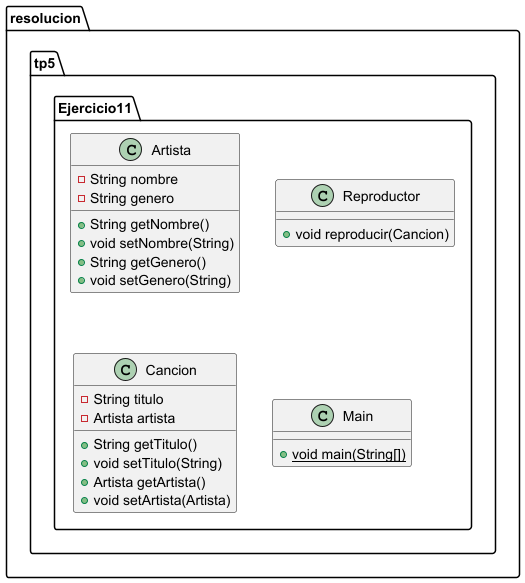

The diagram above was rendered by PlantUML. Its source (embedded in the PNG):
@startuml
class resolucion.tp5.Ejercicio11.Artista {
- String nombre
- String genero
+ String getNombre()
+ void setNombre(String)
+ String getGenero()
+ void setGenero(String)
}


class resolucion.tp5.Ejercicio11.Reproductor {
+ void reproducir(Cancion)
}

class resolucion.tp5.Ejercicio11.Cancion {
- String titulo
- Artista artista
+ String getTitulo()
+ void setTitulo(String)
+ Artista getArtista()
+ void setArtista(Artista)
}


class resolucion.tp5.Ejercicio11.Main {
+ {static} void main(String[])
}

@enduml